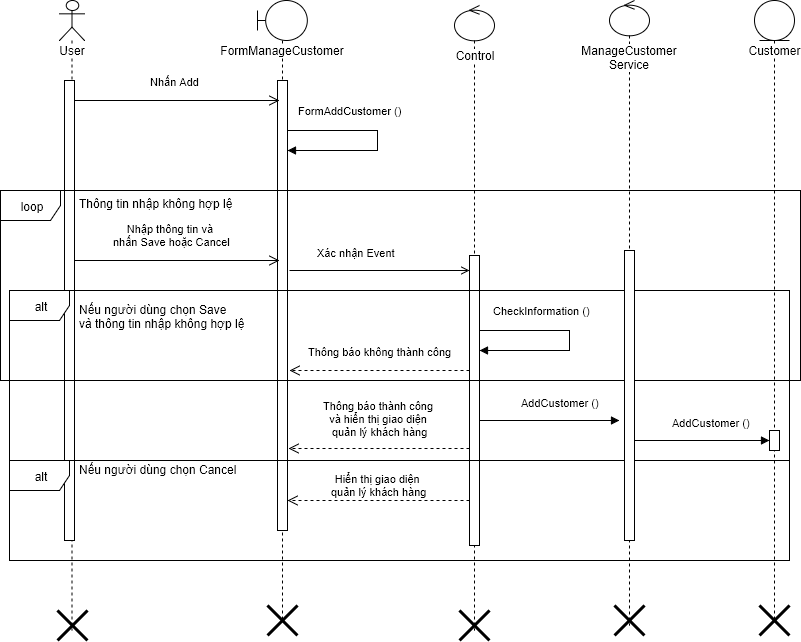

The diagram above was exported from draw.io. Its source (the exported page's mxGraphModel, read from the mxfile embedded in the PNG):
<mxGraphModel dx="1112" dy="546" grid="1" gridSize="10" guides="1" tooltips="1" connect="1" arrows="1" fold="1" page="1" pageScale="1" pageWidth="826" pageHeight="1169" background="#ffffff" math="0" shadow="0">
  <root>
    <mxCell id="0" />
    <mxCell id="1" parent="0" />
    <mxCell id="2" value="User" style="shape=umlLifeline;participant=umlActor;perimeter=lifelinePerimeter;whiteSpace=wrap;html=1;container=1;collapsible=0;recursiveResize=0;verticalAlign=top;spacingTop=36;labelBackgroundColor=#ffffff;outlineConnect=0;" parent="1" vertex="1">
      <mxGeometry x="70" y="40" width="25" height="630" as="geometry" />
    </mxCell>
    <mxCell id="7" value="" style="html=1;points=[];perimeter=orthogonalPerimeter;" parent="2" vertex="1">
      <mxGeometry x="5" y="80" width="10" height="460" as="geometry" />
    </mxCell>
    <mxCell id="73" value="" style="shape=umlDestroy;whiteSpace=wrap;html=1;strokeWidth=3;" parent="2" vertex="1">
      <mxGeometry x="-2" y="610" width="30" height="30" as="geometry" />
    </mxCell>
    <mxCell id="5" value="Control" style="shape=umlLifeline;participant=umlControl;perimeter=lifelinePerimeter;whiteSpace=wrap;html=1;container=1;collapsible=0;recursiveResize=0;verticalAlign=top;spacingTop=36;labelBackgroundColor=#ffffff;outlineConnect=0;size=35;" parent="1" vertex="1">
      <mxGeometry x="465" y="45" width="40" height="625" as="geometry" />
    </mxCell>
    <mxCell id="50" value="" style="html=1;points=[];perimeter=orthogonalPerimeter;" parent="5" vertex="1">
      <mxGeometry x="15" y="250" width="10" height="290" as="geometry" />
    </mxCell>
    <mxCell id="76" value="" style="shape=umlDestroy;whiteSpace=wrap;html=1;strokeWidth=3;" parent="5" vertex="1">
      <mxGeometry x="5" y="605" width="30" height="30" as="geometry" />
    </mxCell>
    <mxCell id="39" value="FormManageCustomer" style="shape=umlLifeline;participant=umlBoundary;perimeter=lifelinePerimeter;whiteSpace=wrap;html=1;container=1;collapsible=0;recursiveResize=0;verticalAlign=top;spacingTop=36;labelBackgroundColor=#ffffff;outlineConnect=0;" parent="1" vertex="1">
      <mxGeometry x="268" y="40" width="50" height="620" as="geometry" />
    </mxCell>
    <mxCell id="79" value="" style="html=1;points=[];perimeter=orthogonalPerimeter;" parent="39" vertex="1">
      <mxGeometry x="20" y="80" width="10" height="450" as="geometry" />
    </mxCell>
    <mxCell id="40" value="Customer" style="shape=umlLifeline;participant=umlEntity;perimeter=lifelinePerimeter;whiteSpace=wrap;html=1;container=1;collapsible=0;recursiveResize=0;verticalAlign=top;spacingTop=36;labelBackgroundColor=#ffffff;outlineConnect=0;" parent="1" vertex="1">
      <mxGeometry x="765" y="40" width="40" height="620" as="geometry" />
    </mxCell>
    <mxCell id="67" value="" style="html=1;points=[];perimeter=orthogonalPerimeter;" parent="40" vertex="1">
      <mxGeometry x="15" y="430" width="10" height="20" as="geometry" />
    </mxCell>
    <mxCell id="49" value="Nhập thông tin và&amp;nbsp;&lt;div&gt;nhấn Save hoặc Cancel&lt;/div&gt;" style="html=1;verticalAlign=bottom;endArrow=open;endSize=8;exitX=0.5;exitY=0.025;exitPerimeter=0;" parent="1" edge="1">
      <mxGeometry x="-0.056" y="10" relative="1" as="geometry">
        <mxPoint x="85" y="300" as="sourcePoint" />
        <mxPoint x="290" y="300" as="targetPoint" />
        <mxPoint as="offset" />
      </mxGeometry>
    </mxCell>
    <mxCell id="51" value="Xác nhận Event&amp;nbsp;" style="endArrow=open;endFill=0;html=1;align=left;verticalAlign=top;" parent="1" edge="1">
      <mxGeometry x="-125" y="-60" as="geometry">
        <mxPoint x="300" y="310" as="sourcePoint" />
        <mxPoint x="480" y="310" as="targetPoint" />
        <mxPoint x="-64" y="-30" as="offset" />
      </mxGeometry>
    </mxCell>
    <mxCell id="56" value="loop" style="shape=umlFrame;whiteSpace=wrap;html=1;" parent="1" vertex="1">
      <mxGeometry x="11" y="230" width="800" height="190" as="geometry" />
    </mxCell>
    <mxCell id="57" value="Thông tin nhập không hợp lệ" style="text;html=1;resizable=0;points=[];autosize=1;align=left;verticalAlign=top;spacingTop=-4;" parent="1" vertex="1">
      <mxGeometry x="88" y="234" width="170" height="20" as="geometry" />
    </mxCell>
    <mxCell id="58" value="alt" style="shape=umlFrame;whiteSpace=wrap;html=1;" parent="1" vertex="1">
      <mxGeometry x="20" y="330" width="780" height="170" as="geometry" />
    </mxCell>
    <mxCell id="62" value="Nếu người dùng chọn Save&lt;div&gt;và thông tin nhập không hợp lệ&lt;/div&gt;" style="text;html=1;resizable=0;points=[];autosize=1;align=left;verticalAlign=top;spacingTop=-4;" parent="1" vertex="1">
      <mxGeometry x="88" y="340" width="180" height="30" as="geometry" />
    </mxCell>
    <mxCell id="71" value="AddCustomer ()" style="endArrow=block;endFill=1;html=1;align=left;verticalAlign=top;" parent="1" edge="1">
      <mxGeometry as="geometry">
        <mxPoint x="490" y="460" as="sourcePoint" />
        <mxPoint x="630" y="460" as="targetPoint" />
        <mxPoint x="-30" y="-30" as="offset" />
      </mxGeometry>
    </mxCell>
    <mxCell id="72" value="CheckInformation ()" style="edgeStyle=orthogonalEdgeStyle;html=1;align=left;spacingLeft=2;endArrow=block;rounded=0;" parent="1" edge="1">
      <mxGeometry x="60" y="-270" as="geometry">
        <mxPoint x="490" y="370" as="sourcePoint" />
        <Array as="points">
          <mxPoint x="580" y="370" />
          <mxPoint x="580" y="390" />
        </Array>
        <mxPoint x="490" y="390" as="targetPoint" />
        <mxPoint x="10" y="-30" as="offset" />
      </mxGeometry>
    </mxCell>
    <mxCell id="78" value="Nhấn Add" style="html=1;verticalAlign=bottom;endArrow=open;endSize=8;" parent="1" edge="1">
      <mxGeometry as="geometry">
        <mxPoint x="85" y="140" as="sourcePoint" />
        <mxPoint x="290" y="140" as="targetPoint" />
        <mxPoint x="-2" y="-10" as="offset" />
      </mxGeometry>
    </mxCell>
    <mxCell id="80" value="FormAddCustomer ()" style="edgeStyle=orthogonalEdgeStyle;html=1;align=left;spacingLeft=2;endArrow=block;rounded=0;" parent="1" edge="1">
      <mxGeometry x="-15" as="geometry">
        <mxPoint x="298" y="170" as="sourcePoint" />
        <Array as="points">
          <mxPoint x="388" y="170" />
          <mxPoint x="388" y="190" />
        </Array>
        <mxPoint x="298" y="190" as="targetPoint" />
        <mxPoint x="7" y="-30" as="offset" />
      </mxGeometry>
    </mxCell>
    <mxCell id="82" value="Thông báo thành công&amp;nbsp;&lt;div&gt;và hiển thị giao diện&amp;nbsp;&lt;div&gt;quản lý khách hàng&lt;/div&gt;&lt;/div&gt;" style="html=1;verticalAlign=bottom;endArrow=open;endSize=8;exitX=0;exitY=0.665;exitPerimeter=0;dashed=1;" parent="1" source="50" edge="1">
      <mxGeometry as="geometry">
        <mxPoint x="95" y="300" as="sourcePoint" />
        <mxPoint x="299" y="488" as="targetPoint" />
        <mxPoint x="1" y="-8" as="offset" />
      </mxGeometry>
    </mxCell>
    <mxCell id="83" value="alt" style="shape=umlFrame;whiteSpace=wrap;html=1;" parent="1" vertex="1">
      <mxGeometry x="20" y="500" width="780" height="100" as="geometry" />
    </mxCell>
    <mxCell id="84" value="Nếu người dùng chọn Cancel" style="text;html=1;resizable=0;points=[];autosize=1;align=left;verticalAlign=top;spacingTop=-4;" parent="1" vertex="1">
      <mxGeometry x="88" y="500" width="170" height="20" as="geometry" />
    </mxCell>
    <mxCell id="85" value="Hiển thị giao diện&amp;nbsp;&lt;div&gt;quản lý khách hàng&lt;/div&gt;" style="html=1;verticalAlign=bottom;endArrow=open;endSize=8;dashed=1;" parent="1" edge="1">
      <mxGeometry x="83" y="357" as="geometry">
        <mxPoint x="480" y="540" as="sourcePoint" />
        <mxPoint x="298" y="540" as="targetPoint" />
        <mxPoint as="offset" />
      </mxGeometry>
    </mxCell>
    <mxCell id="75" value="" style="shape=umlDestroy;whiteSpace=wrap;html=1;strokeWidth=3;" parent="1" vertex="1">
      <mxGeometry x="278" y="645" width="30" height="30" as="geometry" />
    </mxCell>
    <mxCell id="77" value="" style="shape=umlDestroy;whiteSpace=wrap;html=1;strokeWidth=3;" parent="1" vertex="1">
      <mxGeometry x="770" y="645" width="30" height="30" as="geometry" />
    </mxCell>
    <mxCell id="86" value="Thông báo không thành công" style="html=1;verticalAlign=bottom;endArrow=open;endSize=8;entryX=1.2;entryY=0.644;entryPerimeter=0;dashed=1;" parent="1" target="79" edge="1">
      <mxGeometry as="geometry">
        <mxPoint x="480" y="410" as="sourcePoint" />
        <mxPoint x="330" y="440" as="targetPoint" />
        <mxPoint y="-10" as="offset" />
      </mxGeometry>
    </mxCell>
    <mxCell id="88" value="&lt;div&gt;ManageCustomer&lt;/div&gt;&lt;div&gt;Service&lt;/div&gt;" style="shape=umlLifeline;participant=umlControl;perimeter=lifelinePerimeter;whiteSpace=wrap;html=1;container=1;collapsible=0;recursiveResize=0;verticalAlign=top;spacingTop=36;labelBackgroundColor=#ffffff;outlineConnect=0;size=35;" parent="1" vertex="1">
      <mxGeometry x="620" y="40" width="40" height="625" as="geometry" />
    </mxCell>
    <mxCell id="89" value="" style="html=1;points=[];perimeter=orthogonalPerimeter;" parent="88" vertex="1">
      <mxGeometry x="15" y="250" width="10" height="290" as="geometry" />
    </mxCell>
    <mxCell id="90" value="" style="shape=umlDestroy;whiteSpace=wrap;html=1;strokeWidth=3;" parent="88" vertex="1">
      <mxGeometry x="5" y="605" width="30" height="30" as="geometry" />
    </mxCell>
    <mxCell id="91" value="AddCustomer ()&lt;br&gt;" style="endArrow=block;endFill=1;html=1;align=left;verticalAlign=top;" parent="1" edge="1">
      <mxGeometry as="geometry">
        <mxPoint x="645" y="480" as="sourcePoint" />
        <mxPoint x="780" y="480" as="targetPoint" />
        <mxPoint x="-32" y="-30" as="offset" />
      </mxGeometry>
    </mxCell>
  </root>
</mxGraphModel>